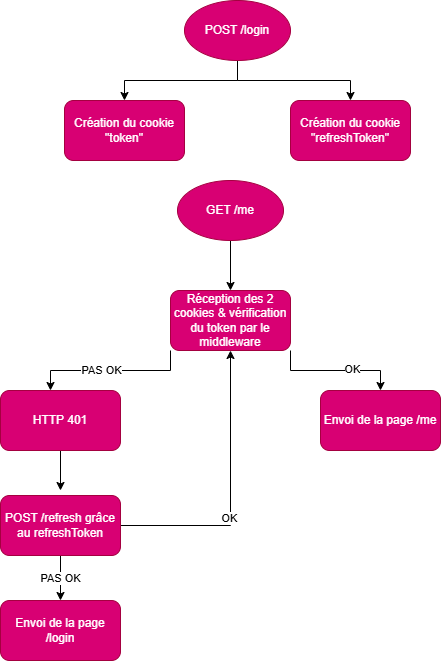

The diagram above was exported from draw.io. Its source (the exported page's mxGraphModel, read from the mxfile embedded in the PNG):
<mxGraphModel dx="1178" dy="658" grid="1" gridSize="10" guides="1" tooltips="1" connect="1" arrows="1" fold="1" page="1" pageScale="1" pageWidth="827" pageHeight="1169" math="0" shadow="0">
  <root>
    <mxCell id="0" />
    <mxCell id="1" parent="0" />
    <mxCell id="t2SnTKFwhcYK3pp4F0WL-6" edge="1" parent="1" source="t2SnTKFwhcYK3pp4F0WL-2" style="edgeStyle=orthogonalEdgeStyle;rounded=0;orthogonalLoop=1;jettySize=auto;html=1;exitX=0.5;exitY=1;exitDx=0;exitDy=0;entryX=0.5;entryY=0;entryDx=0;entryDy=0;" target="t2SnTKFwhcYK3pp4F0WL-5">
      <mxGeometry relative="1" as="geometry" />
    </mxCell>
    <mxCell id="t2SnTKFwhcYK3pp4F0WL-7" edge="1" parent="1" source="t2SnTKFwhcYK3pp4F0WL-2" style="edgeStyle=orthogonalEdgeStyle;rounded=0;orthogonalLoop=1;jettySize=auto;html=1;" target="t2SnTKFwhcYK3pp4F0WL-4">
      <mxGeometry relative="1" as="geometry" />
    </mxCell>
    <mxCell id="t2SnTKFwhcYK3pp4F0WL-2" parent="1" style="ellipse;whiteSpace=wrap;html=1;fillColor=#d80073;fontColor=#ffffff;strokeColor=#A50040;" value="POST /login" vertex="1">
      <mxGeometry height="60" width="106" x="354" y="30" as="geometry" />
    </mxCell>
    <mxCell id="t2SnTKFwhcYK3pp4F0WL-4" parent="1" style="rounded=1;whiteSpace=wrap;html=1;fillColor=#d80073;fontColor=#ffffff;strokeColor=#A50040;" value="Création du cookie &quot;token&quot;" vertex="1">
      <mxGeometry height="60" width="120" x="234" y="130" as="geometry" />
    </mxCell>
    <mxCell id="t2SnTKFwhcYK3pp4F0WL-5" parent="1" style="rounded=1;whiteSpace=wrap;html=1;fillColor=#d80073;fontColor=#ffffff;strokeColor=#A50040;" value="Création du cookie &quot;refreshToken&quot;" vertex="1">
      <mxGeometry height="60" width="120" x="460" y="130" as="geometry" />
    </mxCell>
    <mxCell id="t2SnTKFwhcYK3pp4F0WL-11" edge="1" parent="1" source="t2SnTKFwhcYK3pp4F0WL-8" style="edgeStyle=orthogonalEdgeStyle;rounded=0;orthogonalLoop=1;jettySize=auto;html=1;" target="t2SnTKFwhcYK3pp4F0WL-9">
      <mxGeometry relative="1" as="geometry" />
    </mxCell>
    <mxCell id="t2SnTKFwhcYK3pp4F0WL-8" parent="1" style="ellipse;whiteSpace=wrap;html=1;fillColor=#d80073;fontColor=#ffffff;strokeColor=#A50040;" value="GET /me" vertex="1">
      <mxGeometry height="60" width="106" x="347" y="210" as="geometry" />
    </mxCell>
    <mxCell id="t2SnTKFwhcYK3pp4F0WL-13" edge="1" parent="1" source="t2SnTKFwhcYK3pp4F0WL-9" style="edgeStyle=orthogonalEdgeStyle;rounded=0;orthogonalLoop=1;jettySize=auto;html=1;exitX=1;exitY=1;exitDx=0;exitDy=0;">
      <mxGeometry relative="1" as="geometry">
        <mxPoint x="550" y="420" as="targetPoint" />
      </mxGeometry>
    </mxCell>
    <mxCell id="t2SnTKFwhcYK3pp4F0WL-14" connectable="0" parent="t2SnTKFwhcYK3pp4F0WL-13" style="edgeLabel;html=1;align=center;verticalAlign=middle;resizable=0;points=[];" value="OK" vertex="1">
      <mxGeometry relative="1" x="0.2462" y="2" as="geometry">
        <mxPoint as="offset" />
      </mxGeometry>
    </mxCell>
    <mxCell id="t2SnTKFwhcYK3pp4F0WL-15" edge="1" parent="1" source="t2SnTKFwhcYK3pp4F0WL-9" style="edgeStyle=orthogonalEdgeStyle;rounded=0;orthogonalLoop=1;jettySize=auto;html=1;exitX=0;exitY=1;exitDx=0;exitDy=0;">
      <mxGeometry relative="1" as="geometry">
        <mxPoint x="220" y="420" as="targetPoint" />
      </mxGeometry>
    </mxCell>
    <mxCell id="t2SnTKFwhcYK3pp4F0WL-16" connectable="0" parent="t2SnTKFwhcYK3pp4F0WL-15" style="edgeLabel;html=1;align=center;verticalAlign=middle;resizable=0;points=[];" value="PAS OK" vertex="1">
      <mxGeometry relative="1" x="0.125" y="-1" as="geometry">
        <mxPoint as="offset" />
      </mxGeometry>
    </mxCell>
    <mxCell id="t2SnTKFwhcYK3pp4F0WL-9" parent="1" style="rounded=1;whiteSpace=wrap;html=1;fillColor=#d80073;fontColor=#ffffff;strokeColor=#A50040;" value="&lt;div&gt;Réception des 2 cookies &amp;amp; v&lt;span style=&quot;background-color: transparent; color: light-dark(rgb(255, 255, 255), rgb(18, 18, 18));&quot;&gt;érification du token par le middleware&lt;/span&gt;&lt;/div&gt;" vertex="1">
      <mxGeometry height="60" width="120" x="340" y="320" as="geometry" />
    </mxCell>
    <mxCell id="t2SnTKFwhcYK3pp4F0WL-18" parent="1" style="rounded=1;whiteSpace=wrap;html=1;fillColor=#d80073;fontColor=#ffffff;strokeColor=#A50040;" value="&lt;div&gt;Envoi de la page /me&lt;/div&gt;" vertex="1">
      <mxGeometry height="60" width="120" x="490" y="420" as="geometry" />
    </mxCell>
    <mxCell id="t2SnTKFwhcYK3pp4F0WL-20" edge="1" parent="1" source="t2SnTKFwhcYK3pp4F0WL-19" style="edgeStyle=orthogonalEdgeStyle;rounded=0;orthogonalLoop=1;jettySize=auto;html=1;">
      <mxGeometry relative="1" as="geometry">
        <mxPoint x="230" y="520" as="targetPoint" />
      </mxGeometry>
    </mxCell>
    <mxCell id="t2SnTKFwhcYK3pp4F0WL-19" parent="1" style="rounded=1;whiteSpace=wrap;html=1;fillColor=#d80073;fontColor=#ffffff;strokeColor=#A50040;" value="&lt;div&gt;HTTP 401&lt;/div&gt;" vertex="1">
      <mxGeometry height="60" width="120" x="170" y="420" as="geometry" />
    </mxCell>
    <mxCell id="t2SnTKFwhcYK3pp4F0WL-22" edge="1" parent="1" source="t2SnTKFwhcYK3pp4F0WL-21" style="edgeStyle=orthogonalEdgeStyle;rounded=0;orthogonalLoop=1;jettySize=auto;html=1;entryX=0.5;entryY=1;entryDx=0;entryDy=0;" target="t2SnTKFwhcYK3pp4F0WL-9">
      <mxGeometry relative="1" as="geometry" />
    </mxCell>
    <mxCell id="t2SnTKFwhcYK3pp4F0WL-23" connectable="0" parent="t2SnTKFwhcYK3pp4F0WL-22" style="edgeLabel;html=1;align=center;verticalAlign=middle;resizable=0;points=[];" value="OK" vertex="1">
      <mxGeometry relative="1" x="-0.1738" y="2" as="geometry">
        <mxPoint as="offset" />
      </mxGeometry>
    </mxCell>
    <mxCell id="t2SnTKFwhcYK3pp4F0WL-24" edge="1" parent="1" source="t2SnTKFwhcYK3pp4F0WL-21" style="edgeStyle=orthogonalEdgeStyle;rounded=0;orthogonalLoop=1;jettySize=auto;html=1;" value="PAS OK">
      <mxGeometry relative="1" as="geometry">
        <mxPoint x="230" y="630" as="targetPoint" />
      </mxGeometry>
    </mxCell>
    <mxCell id="t2SnTKFwhcYK3pp4F0WL-21" parent="1" style="rounded=1;whiteSpace=wrap;html=1;fillColor=#d80073;fontColor=#ffffff;strokeColor=#A50040;" value="&lt;div&gt;POST /refresh grâce au refreshToken&lt;/div&gt;" vertex="1">
      <mxGeometry height="60" width="120" x="170" y="525" as="geometry" />
    </mxCell>
    <mxCell id="t2SnTKFwhcYK3pp4F0WL-25" parent="1" style="rounded=1;whiteSpace=wrap;html=1;fillColor=#d80073;fontColor=#ffffff;strokeColor=#A50040;" value="Envoi de la page /login" vertex="1">
      <mxGeometry height="60" width="120" x="170" y="630" as="geometry" />
    </mxCell>
  </root>
</mxGraphModel>